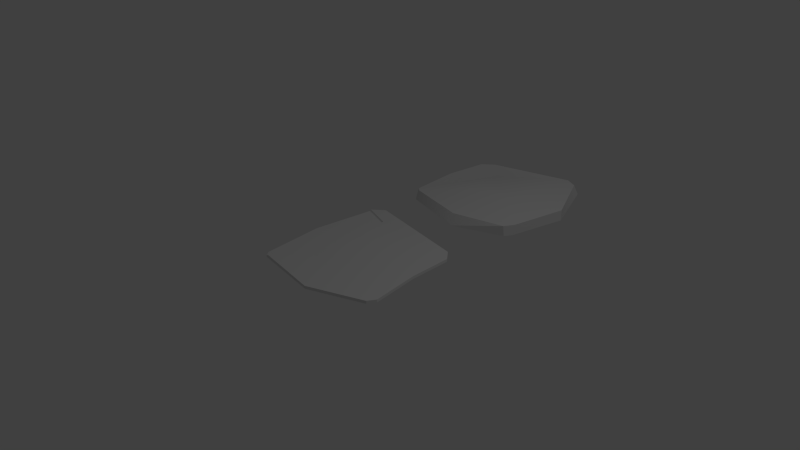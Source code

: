 # Source: StoneChunks.blend  (saved by Blender 2.65.0; exported with 4.5.12 LTS)
import bpy
from mathutils import Matrix  # noqa: F401  (used for matrix-valued properties, if any)

bpy.ops.wm.read_factory_settings(use_empty=True)
scene = bpy.context.scene
scene.name = 'Scene'

# ---- collections
col_collection_1 = bpy.data.collections.new('Collection 1'); scene.collection.children.link(col_collection_1)

# ---- materials (node trees are filled in below, after node groups)
mat_material = bpy.data.materials.new('Material')
mat_material.alpha_threshold = 0.0
mat_material.use_transparent_shadow = False
mat_material.roughness = 0.5
mat_material.line_color = (0.0, 0.0, 0.0, 1.0)

# ---- material node trees

# ---- world
world_world = bpy.data.worlds.new('World'); scene.world = world_world
world_world.color = (0.05088, 0.05088, 0.05088)
world_world.use_sun_shadow = False
world_world.sun_shadow_jitter_overblur = 0.0
world_world.cycles.sampling_method = 'MANUAL'
world_world.cycles.sample_map_resolution = 256

# ---- cameras
cam_camera = bpy.data.cameras.new('Camera')
cam_camera.clip_end = 100.0
cam_camera.lens = 35.0
cam_camera.sensor_width = 32.0
cam_camera.sensor_height = 18.0
cam_camera.ortho_scale = 7.314
cam_camera.dof.focus_distance = 0.0
cam_camera.dof.aperture_fstop = 128.0

# ---- lights
light_lamp = bpy.data.lights.new('Lamp', 'POINT')
light_lamp.transmission_factor = 0.0
light_lamp.cutoff_distance = 30.0
light_lamp.energy = 100.0
light_lamp.shadow_buffer_clip_start = 1.001
light_lamp.shadow_soft_size = 0.1
light_lamp.shadow_maximum_resolution = 0.006
light_lamp.use_absolute_resolution = True
light_lamp.cycles.use_multiple_importance_sampling = False

# ---- meshes
me_cube_001 = bpy.data.meshes.new('Cube.001')
me_cube_001.from_pydata([(0.07903, -0.9542, 0.1567), (0.1107, -1.021, 7.451e-09), (1.077, 0.1839, 7.451e-09), (1.077, 0.1839, 0.1567), (0.5361, 1.159, 7.451e-09), (0.7089, 1.075, 7.451e-09), (0.6797, 1.006, 0.1567), (0.507, 1.09, 0.1567), (-0.8139, 0.6183, 7.451e-09), (-0.6395, 0.7635, 7.451e-09), (-0.6625, 0.7798, 0.1567), (-0.8275, 0.6452, 0.1567), (-0.8551, -0.7639, 7.451e-09), (-0.9199, -0.6891, 7.451e-09), (0.8977, -0.6412, 7.451e-09), (0.8327, -0.7522, 7.451e-09), (0.8312, -0.7677, 0.1567), (0.9156, -0.6235, 0.1567), (-0.9349, 0.06762, 7.451e-09), (-0.8838, -0.6717, 0.1418), (-0.8004, -0.7511, 0.1567), (-0.2724, 0.2976, 0.2221), (-0.9349, 0.06762, 0.1418), (-0.236, -0.2887, 0.2221), (-0.3185, 0.5142, 0.1567), (0.3452, -0.09628, 0.2221)], [], [(15, 16, 0, 1), (4, 5, 2, 14, 15, 1, 12, 13, 18, 8, 9), (7, 4, 9, 10), (5, 6, 3, 2), (4, 7, 6, 5), (12, 20, 19, 13), (14, 17, 16, 15), (2, 3, 17, 14), (13, 19, 22, 18), (8, 11, 10, 9), (3, 25, 0, 16, 17), (1, 0, 20, 12), (19, 24, 11, 22), (18, 22, 11, 8), (7, 10, 11, 24), (25, 21, 23), (0, 25, 23, 20), (6, 7, 24, 21, 25, 3), (20, 23, 21, 24, 19)])
me_cube_001.polygons.foreach_set('use_smooth', [True] * 19)
me_cube_001.materials.append(mat_material)
me_cube_001.use_remesh_preserve_volume = False
me_cube_001.use_remesh_preserve_attributes = False
me_cube_001.use_mirror_vertex_groups = False
me_cube_001.update()
me_cube = bpy.data.meshes.new('Cube')
me_cube.from_pydata([(0.1274, -0.9907, 0.04), (0.1274, -0.9907, 1.863e-09), (0.8712, 0.09769, 1.863e-09), (0.8712, 0.09769, 0.04), (0.7313, 0.8578, 1.863e-09), (0.8561, 0.7116, 1.863e-09), (0.8561, 0.7116, 0.04), (0.7313, 0.8578, 0.04), (-0.9199, 0.9843, 1.863e-09), (-0.7455, 1.13, 1.863e-09), (-0.7455, 1.13, 0.04), (-0.9105, 0.9949, 0.04), (-0.8552, -0.8478, 1.863e-09), (-0.9199, -0.7729, 1.863e-09), (-0.831, -0.8461, 0.04), (0.969, -0.5796, 1.863e-09), (0.904, -0.6907, 1.863e-09), (0.904, -0.6907, 0.04), (0.969, -0.5796, 0.04), (-1.018, 0.1007, 1.863e-09), (-0.9199, -0.7729, 0.02), (-0.9199, 0.9843, 0.01947), (-0.8552, -0.8478, 0.02257), (-0.5101, 0.8455, 0.02), (-0.3825, 0.3185, 0.02), (-0.3705, -0.4301, 0.02), (-1.018, 0.1007, 0.02), (-0.361, -0.4352, 0.04), (-0.3559, 0.3307, 0.06909), (-0.5007, 0.856, 0.04)], [], [(16, 17, 0, 1), (4, 5, 2, 15, 16, 1, 12, 13, 19, 8, 9), (7, 4, 9, 10), (5, 6, 3, 2), (4, 7, 6, 5), (8, 21, 11, 10, 9), (6, 7, 10, 11, 29, 28, 27, 14, 0, 17, 18, 3), (12, 22, 20, 13), (1, 0, 14, 22, 12), (15, 18, 17, 16), (2, 3, 18, 15), (14, 27, 25, 22), (28, 29, 23, 24), (27, 28, 24, 25), (22, 25, 24, 23, 21, 26, 20), (19, 26, 21, 8), (13, 20, 26, 19), (29, 11, 21, 23)])
me_cube.polygons.foreach_set('use_smooth', [True] * 18)
me_cube.materials.append(mat_material)
me_cube.use_remesh_preserve_volume = False
me_cube.use_remesh_preserve_attributes = False
me_cube.use_mirror_vertex_groups = False
me_cube.update()

# ---- objects
ob_cube_001 = bpy.data.objects.new('Cube.001', me_cube_001)
ob_cube = bpy.data.objects.new('Cube', me_cube)
ob_lamp = bpy.data.objects.new('Lamp', light_lamp)
ob_camera = bpy.data.objects.new('Camera', cam_camera)

# ---- transforms, parenting, visibility, modifiers, constraints
ob_cube_001.location = (-0.08995, 2.442, -0.07834)
ob_cube_001.lock_rotations_4d = False
ob_cube_001.empty_display_type = 'ARROWS'
ob_cube_001.lineart.crease_threshold = 0.0
_m = ob_cube_001.modifiers.new('Triangulate', 'TRIANGULATE')
_m.quad_method = 'BEAUTY'
_m = ob_cube_001.modifiers.new('EdgeSplit', 'EDGE_SPLIT')
ob_cube.location = (-0.08006, -0.1616, -0.02)
ob_cube.lock_rotations_4d = False
ob_cube.empty_display_type = 'ARROWS'
ob_cube.lineart.crease_threshold = 0.0
_m = ob_cube.modifiers.new('Triangulate', 'TRIANGULATE')
_m.quad_method = 'BEAUTY'
_m = ob_cube.modifiers.new('EdgeSplit', 'EDGE_SPLIT')
ob_lamp.location = (4.076, 1.005, 5.904)
ob_lamp.rotation_euler = (0.6503, 0.05522, 1.866)
ob_lamp.lock_rotations_4d = False
ob_lamp.empty_display_type = 'ARROWS'
ob_lamp.color = (0.0, 0.0, 0.0, 0.0)
ob_lamp.lineart.crease_threshold = 0.0
ob_camera.location = (7.481, -6.508, 5.344)
ob_camera.rotation_euler = (1.109, 0.01082, 0.8149)
ob_camera.lock_rotations_4d = False
ob_camera.empty_display_type = 'ARROWS'
ob_camera.color = (0.0, 0.0, 0.0, 0.0)
ob_camera.display_type = 'WIRE'
ob_camera.lineart.crease_threshold = 0.0

# ---- collection membership
col_collection_1.objects.link(ob_cube_001)
col_collection_1.objects.link(ob_cube)
col_collection_1.objects.link(ob_lamp)
col_collection_1.objects.link(ob_camera)

# ---- scene / render settings (as saved in the file)
scene.camera = ob_camera
scene.frame_start = 1; scene.frame_end = 250; scene.frame_set(1)
scene.render.engine = 'BLENDER_EEVEE_NEXT'
scene.render.image_settings.color_mode = 'RGB'
scene.render.image_settings.compression = 90
scene.render.resolution_percentage = 50
scene.render.dither_intensity = 0.0
scene.render.bake_margin = 2
scene.render.bake_bias = 0.0
scene.cycles.use_denoising = False
scene.cycles.samples = 10
scene.cycles.sampling_pattern = 'TABULATED_SOBOL'
scene.cycles.light_sampling_threshold = 0.0
scene.cycles.use_adaptive_sampling = False
scene.cycles.use_light_tree = False
scene.cycles.blur_glossy = 0.0
scene.cycles.volume_bounces = 1
scene.cycles.pixel_filter_type = 'GAUSSIAN'
scene.cycles.sample_clamp_indirect = 0.0
scene.view_settings.view_transform = 'Standard'
bpy.context.view_layer.update()
